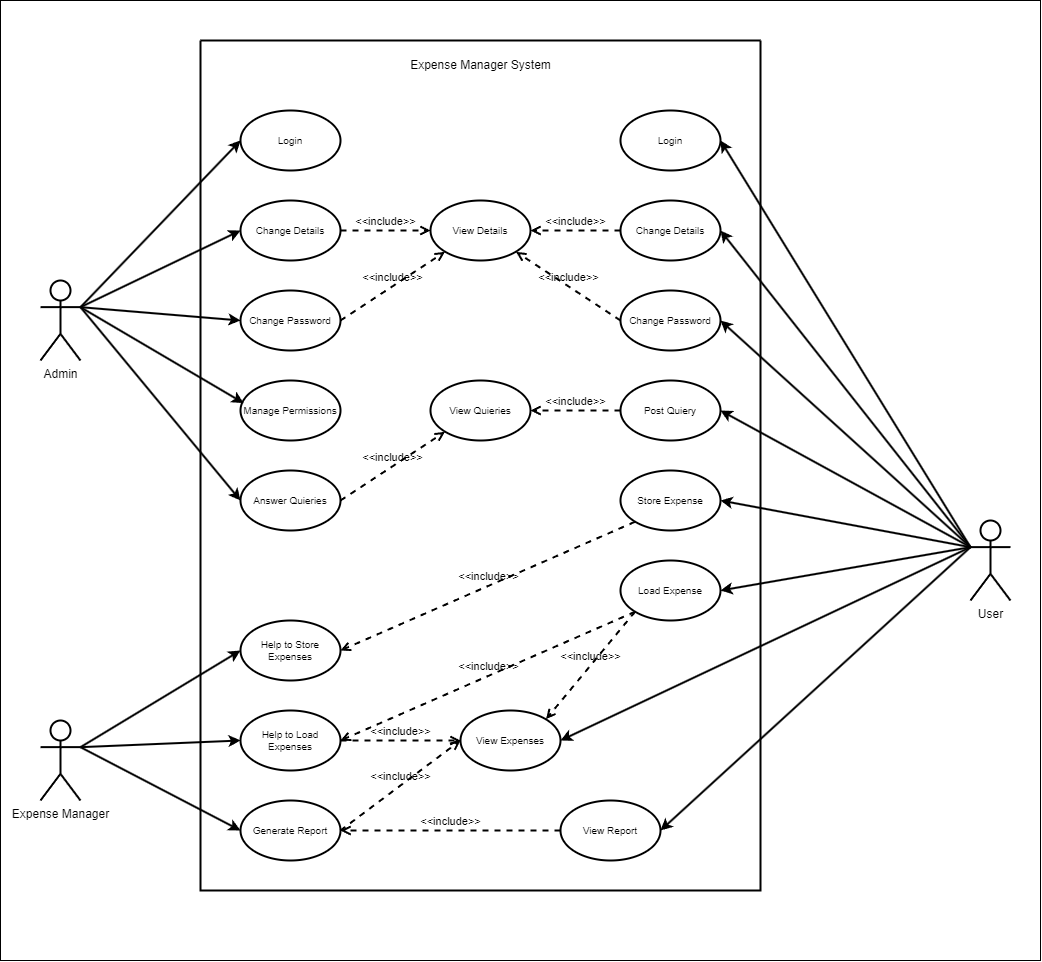

The diagram above was exported from draw.io. Its source (the exported page's mxGraphModel, read from the mxfile embedded in the PNG):
<mxGraphModel dx="1658" dy="1048" grid="1" gridSize="10" guides="1" tooltips="1" connect="1" arrows="1" fold="1" page="0" pageScale="1" pageWidth="1169" pageHeight="827" math="0" shadow="0">
  <root>
    <mxCell id="0" />
    <mxCell id="1" parent="0" />
    <mxCell id="NCo9e5uLpxCyhhtgsszH-62" value="" style="whiteSpace=wrap;html=1;" vertex="1" parent="1">
      <mxGeometry x="-120" width="1040" height="960" as="geometry" />
    </mxCell>
    <mxCell id="NCo9e5uLpxCyhhtgsszH-1" value="" style="swimlane;startSize=0;strokeWidth=2;" vertex="1" parent="1">
      <mxGeometry x="80" y="40" width="560" height="850" as="geometry" />
    </mxCell>
    <mxCell id="NCo9e5uLpxCyhhtgsszH-3" value="View Expenses&lt;span style=&quot;font-family: monospace; font-size: 0px; text-align: start; text-wrap: nowrap;&quot;&gt;%3CmxGraphModel%3E%3Croot%3E%3CmxCell%20id%3D%220%22%2F%3E%3CmxCell%20id%3D%221%22%20parent%3D%220%22%2F%3E%3CmxCell%20id%3D%222%22%20value%3D%22Store%20Expense%22%20style%3D%22strokeWidth%3D2%3Bhtml%3D1%3Bshape%3Dmxgraph.flowchart.start_1%3BwhiteSpace%3Dwrap%3BfontSize%3D10%3B%22%20vertex%3D%221%22%20parent%3D%221%22%3E%3CmxGeometry%20x%3D%22500%22%20y%3D%22380%22%20width%3D%22100%22%20height%3D%2260%22%20as%3D%22geometry%22%2F%3E%3C%2FmxCell%3E%3C%2Froot%3E%3C%2FmxGraphModel%3E&lt;/span&gt;" style="strokeWidth=2;html=1;shape=mxgraph.flowchart.start_1;whiteSpace=wrap;fontSize=10;" vertex="1" parent="NCo9e5uLpxCyhhtgsszH-1">
      <mxGeometry x="260" y="670" width="100" height="60" as="geometry" />
    </mxCell>
    <mxCell id="NCo9e5uLpxCyhhtgsszH-4" value="Expense Manager System" style="text;html=1;align=center;verticalAlign=middle;resizable=0;points=[];autosize=1;strokeColor=none;fillColor=none;strokeWidth=2;" vertex="1" parent="NCo9e5uLpxCyhhtgsszH-1">
      <mxGeometry x="200" y="10" width="160" height="30" as="geometry" />
    </mxCell>
    <mxCell id="NCo9e5uLpxCyhhtgsszH-10" value="Login&lt;span style=&quot;font-family: monospace; font-size: 0px; text-align: start; text-wrap: nowrap;&quot;&gt;%3CmxGraphModel%3E%3Croot%3E%3CmxCell%20id%3D%220%22%2F%3E%3CmxCell%20id%3D%221%22%20parent%3D%220%22%2F%3E%3CmxCell%20id%3D%222%22%20value%3D%22%22%20style%3D%22strokeWidth%3D2%3Bhtml%3D1%3Bshape%3Dmxgraph.flowchart.start_1%3BwhiteSpace%3Dwrap%3BfontSize%3D10%3B%22%20vertex%3D%221%22%20parent%3D%221%22%3E%3CmxGeometry%20x%3D%22270%22%20y%3D%22120%22%20width%3D%22100%22%20height%3D%2260%22%20as%3D%22geometry%22%2F%3E%3C%2FmxCell%3E%3C%2Froot%3E%3C%2FmxGraphModel%3E&lt;/span&gt;" style="strokeWidth=2;html=1;shape=mxgraph.flowchart.start_1;whiteSpace=wrap;fontSize=10;" vertex="1" parent="NCo9e5uLpxCyhhtgsszH-1">
      <mxGeometry x="420" y="70" width="100" height="60" as="geometry" />
    </mxCell>
    <mxCell id="NCo9e5uLpxCyhhtgsszH-11" value="Change Details" style="strokeWidth=2;html=1;shape=mxgraph.flowchart.start_1;whiteSpace=wrap;fontSize=10;" vertex="1" parent="NCo9e5uLpxCyhhtgsszH-1">
      <mxGeometry x="420" y="160" width="100" height="60" as="geometry" />
    </mxCell>
    <mxCell id="NCo9e5uLpxCyhhtgsszH-12" value="Change Password" style="strokeWidth=2;html=1;shape=mxgraph.flowchart.start_1;whiteSpace=wrap;fontSize=10;" vertex="1" parent="NCo9e5uLpxCyhhtgsszH-1">
      <mxGeometry x="420" y="250" width="100" height="60" as="geometry" />
    </mxCell>
    <mxCell id="NCo9e5uLpxCyhhtgsszH-13" value="Store Expense" style="strokeWidth=2;html=1;shape=mxgraph.flowchart.start_1;whiteSpace=wrap;fontSize=10;" vertex="1" parent="NCo9e5uLpxCyhhtgsszH-1">
      <mxGeometry x="420" y="430" width="100" height="60" as="geometry" />
    </mxCell>
    <mxCell id="NCo9e5uLpxCyhhtgsszH-14" value="Load Expense" style="strokeWidth=2;html=1;shape=mxgraph.flowchart.start_1;whiteSpace=wrap;fontSize=10;" vertex="1" parent="NCo9e5uLpxCyhhtgsszH-1">
      <mxGeometry x="420" y="520" width="100" height="60" as="geometry" />
    </mxCell>
    <mxCell id="NCo9e5uLpxCyhhtgsszH-16" value="Generate Report" style="strokeWidth=2;html=1;shape=mxgraph.flowchart.start_1;whiteSpace=wrap;fontSize=10;" vertex="1" parent="NCo9e5uLpxCyhhtgsszH-1">
      <mxGeometry x="40" y="760" width="100" height="60" as="geometry" />
    </mxCell>
    <mxCell id="NCo9e5uLpxCyhhtgsszH-17" value="Help to Store Expenses" style="strokeWidth=2;html=1;shape=mxgraph.flowchart.start_1;whiteSpace=wrap;fontSize=10;" vertex="1" parent="NCo9e5uLpxCyhhtgsszH-1">
      <mxGeometry x="40" y="580" width="100" height="60" as="geometry" />
    </mxCell>
    <mxCell id="NCo9e5uLpxCyhhtgsszH-18" value="Help to Load Expenses" style="strokeWidth=2;html=1;shape=mxgraph.flowchart.start_1;whiteSpace=wrap;fontSize=10;" vertex="1" parent="NCo9e5uLpxCyhhtgsszH-1">
      <mxGeometry x="40" y="670" width="100" height="60" as="geometry" />
    </mxCell>
    <mxCell id="NCo9e5uLpxCyhhtgsszH-19" value="&amp;lt;&amp;lt;include&amp;gt;&amp;gt;" style="html=1;verticalAlign=bottom;labelBackgroundColor=none;endArrow=open;endFill=0;dashed=1;elbow=vertical;exitX=1;exitY=0.5;exitDx=0;exitDy=0;exitPerimeter=0;entryX=0;entryY=0.5;entryDx=0;entryDy=0;entryPerimeter=0;strokeWidth=2;" edge="1" parent="NCo9e5uLpxCyhhtgsszH-1" source="NCo9e5uLpxCyhhtgsszH-18" target="NCo9e5uLpxCyhhtgsszH-3">
      <mxGeometry width="160" relative="1" as="geometry">
        <mxPoint x="110" y="730" as="sourcePoint" />
        <mxPoint x="230" y="720" as="targetPoint" />
      </mxGeometry>
    </mxCell>
    <mxCell id="NCo9e5uLpxCyhhtgsszH-20" value="&amp;lt;&amp;lt;include&amp;gt;&amp;gt;" style="html=1;verticalAlign=bottom;labelBackgroundColor=none;endArrow=open;endFill=0;dashed=1;elbow=vertical;exitX=1;exitY=0.5;exitDx=0;exitDy=0;exitPerimeter=0;entryX=0;entryY=0.5;entryDx=0;entryDy=0;entryPerimeter=0;strokeWidth=2;" edge="1" parent="NCo9e5uLpxCyhhtgsszH-1" source="NCo9e5uLpxCyhhtgsszH-16" target="NCo9e5uLpxCyhhtgsszH-3">
      <mxGeometry width="160" relative="1" as="geometry">
        <mxPoint x="150" y="710" as="sourcePoint" />
        <mxPoint x="254" y="779" as="targetPoint" />
      </mxGeometry>
    </mxCell>
    <mxCell id="NCo9e5uLpxCyhhtgsszH-21" value="&amp;lt;&amp;lt;include&amp;gt;&amp;gt;" style="html=1;verticalAlign=bottom;labelBackgroundColor=none;endArrow=open;endFill=0;dashed=1;elbow=vertical;exitX=0.145;exitY=0.855;exitDx=0;exitDy=0;exitPerimeter=0;entryX=0.855;entryY=0.145;entryDx=0;entryDy=0;entryPerimeter=0;strokeWidth=2;" edge="1" parent="NCo9e5uLpxCyhhtgsszH-1" source="NCo9e5uLpxCyhhtgsszH-14" target="NCo9e5uLpxCyhhtgsszH-3">
      <mxGeometry width="160" relative="1" as="geometry">
        <mxPoint x="150" y="470" as="sourcePoint" />
        <mxPoint x="330" y="460" as="targetPoint" />
      </mxGeometry>
    </mxCell>
    <mxCell id="NCo9e5uLpxCyhhtgsszH-22" value="View Report&lt;span style=&quot;font-family: monospace; font-size: 0px; text-align: start; text-wrap: nowrap;&quot;&gt;%3CmxGraphModel%3E%3Croot%3E%3CmxCell%20id%3D%220%22%2F%3E%3CmxCell%20id%3D%221%22%20parent%3D%220%22%2F%3E%3CmxCell%20id%3D%222%22%20value%3D%22Store%20Expense%22%20style%3D%22strokeWidth%3D2%3Bhtml%3D1%3Bshape%3Dmxgraph.flowchart.start_1%3BwhiteSpace%3Dwrap%3BfontSize%3D10%3B%22%20vertex%3D%221%22%20parent%3D%221%22%3E%3CmxGeometry%20x%3D%22500%22%20y%3D%22380%22%20width%3D%22100%22%20height%3D%2260%22%20as%3D%22geometry%22%2F%3E%3C%2FmxCell%3E%3C%2Froot%3E%3C%2FmxGraphModel%3&lt;/span&gt;" style="strokeWidth=2;html=1;shape=mxgraph.flowchart.start_1;whiteSpace=wrap;fontSize=10;" vertex="1" parent="NCo9e5uLpxCyhhtgsszH-1">
      <mxGeometry x="360" y="760" width="100" height="60" as="geometry" />
    </mxCell>
    <mxCell id="NCo9e5uLpxCyhhtgsszH-24" value="&amp;lt;&amp;lt;include&amp;gt;&amp;gt;" style="html=1;verticalAlign=bottom;labelBackgroundColor=none;endArrow=open;endFill=0;dashed=1;elbow=vertical;exitX=0;exitY=0.5;exitDx=0;exitDy=0;exitPerimeter=0;entryX=1;entryY=0.5;entryDx=0;entryDy=0;entryPerimeter=0;strokeWidth=2;" edge="1" parent="NCo9e5uLpxCyhhtgsszH-1" source="NCo9e5uLpxCyhhtgsszH-22" target="NCo9e5uLpxCyhhtgsszH-16">
      <mxGeometry width="160" relative="1" as="geometry">
        <mxPoint x="430" y="800" as="sourcePoint" />
        <mxPoint x="340" y="800" as="targetPoint" />
      </mxGeometry>
    </mxCell>
    <mxCell id="NCo9e5uLpxCyhhtgsszH-25" value="&amp;lt;&amp;lt;include&amp;gt;&amp;gt;" style="html=1;verticalAlign=bottom;labelBackgroundColor=none;endArrow=open;endFill=0;dashed=1;elbow=vertical;entryX=1;entryY=0.5;entryDx=0;entryDy=0;entryPerimeter=0;exitX=0.145;exitY=0.855;exitDx=0;exitDy=0;exitPerimeter=0;strokeWidth=2;" edge="1" parent="NCo9e5uLpxCyhhtgsszH-1" source="NCo9e5uLpxCyhhtgsszH-14" target="NCo9e5uLpxCyhhtgsszH-18">
      <mxGeometry width="160" relative="1" as="geometry">
        <mxPoint x="150" y="380" as="sourcePoint" />
        <mxPoint x="254" y="449" as="targetPoint" />
      </mxGeometry>
    </mxCell>
    <mxCell id="NCo9e5uLpxCyhhtgsszH-26" value="&amp;lt;&amp;lt;include&amp;gt;&amp;gt;" style="html=1;verticalAlign=bottom;labelBackgroundColor=none;endArrow=open;endFill=0;dashed=1;elbow=vertical;entryX=1;entryY=0.5;entryDx=0;entryDy=0;entryPerimeter=0;exitX=0.145;exitY=0.855;exitDx=0;exitDy=0;exitPerimeter=0;strokeWidth=2;" edge="1" parent="NCo9e5uLpxCyhhtgsszH-1" source="NCo9e5uLpxCyhhtgsszH-13" target="NCo9e5uLpxCyhhtgsszH-17">
      <mxGeometry width="160" relative="1" as="geometry">
        <mxPoint x="444" y="449" as="sourcePoint" />
        <mxPoint x="150" y="380" as="targetPoint" />
      </mxGeometry>
    </mxCell>
    <mxCell id="NCo9e5uLpxCyhhtgsszH-27" value="View Details" style="strokeWidth=2;html=1;shape=mxgraph.flowchart.start_1;whiteSpace=wrap;fontSize=10;" vertex="1" parent="NCo9e5uLpxCyhhtgsszH-1">
      <mxGeometry x="230" y="160" width="100" height="60" as="geometry" />
    </mxCell>
    <mxCell id="NCo9e5uLpxCyhhtgsszH-28" value="&amp;lt;&amp;lt;include&amp;gt;&amp;gt;" style="html=1;verticalAlign=bottom;labelBackgroundColor=none;endArrow=open;endFill=0;dashed=1;elbow=vertical;entryX=0.855;entryY=0.855;entryDx=0;entryDy=0;entryPerimeter=0;exitX=0;exitY=0.5;exitDx=0;exitDy=0;exitPerimeter=0;strokeWidth=2;" edge="1" parent="NCo9e5uLpxCyhhtgsszH-1" source="NCo9e5uLpxCyhhtgsszH-12" target="NCo9e5uLpxCyhhtgsszH-27">
      <mxGeometry width="160" relative="1" as="geometry">
        <mxPoint x="444" y="449" as="sourcePoint" />
        <mxPoint x="150" y="380" as="targetPoint" />
      </mxGeometry>
    </mxCell>
    <mxCell id="NCo9e5uLpxCyhhtgsszH-29" value="&amp;lt;&amp;lt;include&amp;gt;&amp;gt;" style="html=1;verticalAlign=bottom;labelBackgroundColor=none;endArrow=open;endFill=0;dashed=1;elbow=vertical;entryX=1;entryY=0.5;entryDx=0;entryDy=0;entryPerimeter=0;exitX=0;exitY=0.5;exitDx=0;exitDy=0;exitPerimeter=0;strokeWidth=2;" edge="1" parent="NCo9e5uLpxCyhhtgsszH-1" source="NCo9e5uLpxCyhhtgsszH-11" target="NCo9e5uLpxCyhhtgsszH-27">
      <mxGeometry width="160" relative="1" as="geometry">
        <mxPoint x="430" y="290" as="sourcePoint" />
        <mxPoint x="326" y="221" as="targetPoint" />
      </mxGeometry>
    </mxCell>
    <mxCell id="NCo9e5uLpxCyhhtgsszH-31" value="Login" style="strokeWidth=2;html=1;shape=mxgraph.flowchart.start_1;whiteSpace=wrap;fontSize=10;" vertex="1" parent="NCo9e5uLpxCyhhtgsszH-1">
      <mxGeometry x="40" y="70" width="100" height="60" as="geometry" />
    </mxCell>
    <mxCell id="NCo9e5uLpxCyhhtgsszH-32" value="Change Details" style="strokeWidth=2;html=1;shape=mxgraph.flowchart.start_1;whiteSpace=wrap;fontSize=10;" vertex="1" parent="NCo9e5uLpxCyhhtgsszH-1">
      <mxGeometry x="40" y="160" width="100" height="60" as="geometry" />
    </mxCell>
    <mxCell id="NCo9e5uLpxCyhhtgsszH-34" value="Change Password" style="strokeWidth=2;html=1;shape=mxgraph.flowchart.start_1;whiteSpace=wrap;fontSize=10;" vertex="1" parent="NCo9e5uLpxCyhhtgsszH-1">
      <mxGeometry x="40" y="250" width="100" height="60" as="geometry" />
    </mxCell>
    <mxCell id="NCo9e5uLpxCyhhtgsszH-35" value="Manage Permissions" style="strokeWidth=2;html=1;shape=mxgraph.flowchart.start_1;whiteSpace=wrap;fontSize=10;" vertex="1" parent="NCo9e5uLpxCyhhtgsszH-1">
      <mxGeometry x="40" y="340" width="100" height="60" as="geometry" />
    </mxCell>
    <mxCell id="NCo9e5uLpxCyhhtgsszH-36" value="Answer&amp;nbsp;&lt;span style=&quot;color: rgb(0, 0, 0);&quot;&gt;Quieries&lt;/span&gt;" style="strokeWidth=2;html=1;shape=mxgraph.flowchart.start_1;whiteSpace=wrap;fontSize=10;" vertex="1" parent="NCo9e5uLpxCyhhtgsszH-1">
      <mxGeometry x="40" y="430" width="100" height="60" as="geometry" />
    </mxCell>
    <mxCell id="NCo9e5uLpxCyhhtgsszH-37" value="&amp;lt;&amp;lt;include&amp;gt;&amp;gt;" style="html=1;verticalAlign=bottom;labelBackgroundColor=none;endArrow=open;endFill=0;dashed=1;elbow=vertical;entryX=0;entryY=0.5;entryDx=0;entryDy=0;entryPerimeter=0;exitX=1;exitY=0.5;exitDx=0;exitDy=0;exitPerimeter=0;strokeWidth=2;" edge="1" parent="NCo9e5uLpxCyhhtgsszH-1" source="NCo9e5uLpxCyhhtgsszH-32" target="NCo9e5uLpxCyhhtgsszH-27">
      <mxGeometry width="160" relative="1" as="geometry">
        <mxPoint x="430" y="200" as="sourcePoint" />
        <mxPoint x="340" y="200" as="targetPoint" />
      </mxGeometry>
    </mxCell>
    <mxCell id="NCo9e5uLpxCyhhtgsszH-38" value="&amp;lt;&amp;lt;include&amp;gt;&amp;gt;" style="html=1;verticalAlign=bottom;labelBackgroundColor=none;endArrow=open;endFill=0;dashed=1;elbow=vertical;entryX=0.145;entryY=0.855;entryDx=0;entryDy=0;entryPerimeter=0;exitX=1;exitY=0.5;exitDx=0;exitDy=0;exitPerimeter=0;strokeWidth=2;" edge="1" parent="NCo9e5uLpxCyhhtgsszH-1" source="NCo9e5uLpxCyhhtgsszH-34" target="NCo9e5uLpxCyhhtgsszH-27">
      <mxGeometry width="160" relative="1" as="geometry">
        <mxPoint x="150" y="200" as="sourcePoint" />
        <mxPoint x="240" y="200" as="targetPoint" />
      </mxGeometry>
    </mxCell>
    <mxCell id="NCo9e5uLpxCyhhtgsszH-39" value="View Quieries" style="strokeWidth=2;html=1;shape=mxgraph.flowchart.start_1;whiteSpace=wrap;fontSize=10;" vertex="1" parent="NCo9e5uLpxCyhhtgsszH-1">
      <mxGeometry x="230" y="340" width="100" height="60" as="geometry" />
    </mxCell>
    <mxCell id="NCo9e5uLpxCyhhtgsszH-41" value="Post Quiery" style="strokeWidth=2;html=1;shape=mxgraph.flowchart.start_1;whiteSpace=wrap;fontSize=10;" vertex="1" parent="NCo9e5uLpxCyhhtgsszH-1">
      <mxGeometry x="420" y="340" width="100" height="60" as="geometry" />
    </mxCell>
    <mxCell id="NCo9e5uLpxCyhhtgsszH-42" value="&amp;lt;&amp;lt;include&amp;gt;&amp;gt;" style="html=1;verticalAlign=bottom;labelBackgroundColor=none;endArrow=open;endFill=0;dashed=1;elbow=vertical;entryX=0.145;entryY=0.855;entryDx=0;entryDy=0;entryPerimeter=0;exitX=1;exitY=0.5;exitDx=0;exitDy=0;exitPerimeter=0;strokeWidth=2;" edge="1" parent="NCo9e5uLpxCyhhtgsszH-1" source="NCo9e5uLpxCyhhtgsszH-36" target="NCo9e5uLpxCyhhtgsszH-39">
      <mxGeometry width="160" relative="1" as="geometry">
        <mxPoint x="150" y="290" as="sourcePoint" />
        <mxPoint x="255" y="221" as="targetPoint" />
      </mxGeometry>
    </mxCell>
    <mxCell id="NCo9e5uLpxCyhhtgsszH-43" value="&amp;lt;&amp;lt;include&amp;gt;&amp;gt;" style="html=1;verticalAlign=bottom;labelBackgroundColor=none;endArrow=open;endFill=0;dashed=1;elbow=vertical;entryX=1;entryY=0.5;entryDx=0;entryDy=0;entryPerimeter=0;exitX=0;exitY=0.5;exitDx=0;exitDy=0;exitPerimeter=0;strokeWidth=2;" edge="1" parent="NCo9e5uLpxCyhhtgsszH-1" source="NCo9e5uLpxCyhhtgsszH-41" target="NCo9e5uLpxCyhhtgsszH-39">
      <mxGeometry width="160" relative="1" as="geometry">
        <mxPoint x="150" y="470" as="sourcePoint" />
        <mxPoint x="255" y="401" as="targetPoint" />
      </mxGeometry>
    </mxCell>
    <mxCell id="NCo9e5uLpxCyhhtgsszH-5" value="Expense Manager&lt;div&gt;&lt;br&gt;&lt;/div&gt;" style="shape=umlActor;verticalLabelPosition=bottom;verticalAlign=top;html=1;outlineConnect=0;strokeWidth=2;" vertex="1" parent="1">
      <mxGeometry x="-80" y="720" width="40" height="80" as="geometry" />
    </mxCell>
    <mxCell id="NCo9e5uLpxCyhhtgsszH-6" value="User" style="shape=umlActor;verticalLabelPosition=bottom;verticalAlign=top;html=1;outlineConnect=0;strokeWidth=2;" vertex="1" parent="1">
      <mxGeometry x="850" y="520" width="40" height="80" as="geometry" />
    </mxCell>
    <mxCell id="NCo9e5uLpxCyhhtgsszH-7" value="Admin" style="shape=umlActor;verticalLabelPosition=bottom;verticalAlign=top;html=1;outlineConnect=0;strokeWidth=2;" vertex="1" parent="1">
      <mxGeometry x="-80" y="280" width="40" height="80" as="geometry" />
    </mxCell>
    <mxCell id="NCo9e5uLpxCyhhtgsszH-45" style="edgeStyle=none;html=1;exitX=1;exitY=0.3333333333333333;exitDx=0;exitDy=0;exitPerimeter=0;entryX=0;entryY=0.5;entryDx=0;entryDy=0;entryPerimeter=0;elbow=vertical;strokeWidth=2;" edge="1" parent="1" source="NCo9e5uLpxCyhhtgsszH-7" target="NCo9e5uLpxCyhhtgsszH-31">
      <mxGeometry relative="1" as="geometry" />
    </mxCell>
    <mxCell id="NCo9e5uLpxCyhhtgsszH-46" style="edgeStyle=none;html=1;exitX=1;exitY=0.3333333333333333;exitDx=0;exitDy=0;exitPerimeter=0;entryX=0;entryY=0.5;entryDx=0;entryDy=0;entryPerimeter=0;elbow=vertical;strokeWidth=2;" edge="1" parent="1" source="NCo9e5uLpxCyhhtgsszH-7" target="NCo9e5uLpxCyhhtgsszH-32">
      <mxGeometry relative="1" as="geometry" />
    </mxCell>
    <mxCell id="NCo9e5uLpxCyhhtgsszH-47" style="edgeStyle=none;html=1;exitX=1;exitY=0.3333333333333333;exitDx=0;exitDy=0;exitPerimeter=0;entryX=0;entryY=0.5;entryDx=0;entryDy=0;entryPerimeter=0;elbow=vertical;strokeWidth=2;" edge="1" parent="1" source="NCo9e5uLpxCyhhtgsszH-7" target="NCo9e5uLpxCyhhtgsszH-34">
      <mxGeometry relative="1" as="geometry" />
    </mxCell>
    <mxCell id="NCo9e5uLpxCyhhtgsszH-48" style="edgeStyle=none;html=1;exitX=1;exitY=0.3333333333333333;exitDx=0;exitDy=0;exitPerimeter=0;entryX=0.032;entryY=0.377;entryDx=0;entryDy=0;entryPerimeter=0;elbow=vertical;strokeWidth=2;" edge="1" parent="1" source="NCo9e5uLpxCyhhtgsszH-7" target="NCo9e5uLpxCyhhtgsszH-35">
      <mxGeometry relative="1" as="geometry" />
    </mxCell>
    <mxCell id="NCo9e5uLpxCyhhtgsszH-49" style="edgeStyle=none;html=1;exitX=1;exitY=0.3333333333333333;exitDx=0;exitDy=0;exitPerimeter=0;entryX=0;entryY=0.5;entryDx=0;entryDy=0;entryPerimeter=0;elbow=vertical;strokeWidth=2;" edge="1" parent="1" source="NCo9e5uLpxCyhhtgsszH-7" target="NCo9e5uLpxCyhhtgsszH-36">
      <mxGeometry relative="1" as="geometry" />
    </mxCell>
    <mxCell id="NCo9e5uLpxCyhhtgsszH-50" style="edgeStyle=none;html=1;entryX=1;entryY=0.5;entryDx=0;entryDy=0;entryPerimeter=0;elbow=vertical;exitX=0;exitY=0.3333333333333333;exitDx=0;exitDy=0;exitPerimeter=0;strokeWidth=2;" edge="1" parent="1" source="NCo9e5uLpxCyhhtgsszH-6" target="NCo9e5uLpxCyhhtgsszH-10">
      <mxGeometry relative="1" as="geometry">
        <mxPoint x="770" y="320" as="sourcePoint" />
      </mxGeometry>
    </mxCell>
    <mxCell id="NCo9e5uLpxCyhhtgsszH-51" style="edgeStyle=none;html=1;exitX=0;exitY=0.3333333333333333;exitDx=0;exitDy=0;exitPerimeter=0;entryX=1;entryY=0.5;entryDx=0;entryDy=0;entryPerimeter=0;elbow=vertical;strokeWidth=2;" edge="1" parent="1" source="NCo9e5uLpxCyhhtgsszH-6" target="NCo9e5uLpxCyhhtgsszH-11">
      <mxGeometry relative="1" as="geometry" />
    </mxCell>
    <mxCell id="NCo9e5uLpxCyhhtgsszH-52" style="edgeStyle=none;html=1;exitX=0;exitY=0.3333333333333333;exitDx=0;exitDy=0;exitPerimeter=0;entryX=1;entryY=0.5;entryDx=0;entryDy=0;entryPerimeter=0;elbow=vertical;strokeWidth=2;" edge="1" parent="1" source="NCo9e5uLpxCyhhtgsszH-6" target="NCo9e5uLpxCyhhtgsszH-12">
      <mxGeometry relative="1" as="geometry" />
    </mxCell>
    <mxCell id="NCo9e5uLpxCyhhtgsszH-53" style="edgeStyle=none;html=1;exitX=0;exitY=0.3333333333333333;exitDx=0;exitDy=0;exitPerimeter=0;entryX=1;entryY=0.5;entryDx=0;entryDy=0;entryPerimeter=0;elbow=vertical;strokeWidth=2;" edge="1" parent="1" source="NCo9e5uLpxCyhhtgsszH-6" target="NCo9e5uLpxCyhhtgsszH-41">
      <mxGeometry relative="1" as="geometry" />
    </mxCell>
    <mxCell id="NCo9e5uLpxCyhhtgsszH-54" style="edgeStyle=none;html=1;exitX=0;exitY=0.3333333333333333;exitDx=0;exitDy=0;exitPerimeter=0;entryX=1;entryY=0.5;entryDx=0;entryDy=0;entryPerimeter=0;elbow=vertical;strokeWidth=2;" edge="1" parent="1" source="NCo9e5uLpxCyhhtgsszH-6" target="NCo9e5uLpxCyhhtgsszH-13">
      <mxGeometry relative="1" as="geometry" />
    </mxCell>
    <mxCell id="NCo9e5uLpxCyhhtgsszH-55" style="edgeStyle=none;html=1;exitX=0;exitY=0.3333333333333333;exitDx=0;exitDy=0;exitPerimeter=0;entryX=1;entryY=0.5;entryDx=0;entryDy=0;entryPerimeter=0;elbow=vertical;strokeWidth=2;" edge="1" parent="1" source="NCo9e5uLpxCyhhtgsszH-6" target="NCo9e5uLpxCyhhtgsszH-14">
      <mxGeometry relative="1" as="geometry" />
    </mxCell>
    <mxCell id="NCo9e5uLpxCyhhtgsszH-56" style="edgeStyle=none;html=1;exitX=0;exitY=0.3333333333333333;exitDx=0;exitDy=0;exitPerimeter=0;entryX=1;entryY=0.5;entryDx=0;entryDy=0;entryPerimeter=0;elbow=vertical;strokeWidth=2;" edge="1" parent="1" source="NCo9e5uLpxCyhhtgsszH-6" target="NCo9e5uLpxCyhhtgsszH-3">
      <mxGeometry relative="1" as="geometry" />
    </mxCell>
    <mxCell id="NCo9e5uLpxCyhhtgsszH-57" style="edgeStyle=none;html=1;exitX=0;exitY=0.3333333333333333;exitDx=0;exitDy=0;exitPerimeter=0;entryX=1;entryY=0.5;entryDx=0;entryDy=0;entryPerimeter=0;elbow=vertical;strokeWidth=2;" edge="1" parent="1" source="NCo9e5uLpxCyhhtgsszH-6" target="NCo9e5uLpxCyhhtgsszH-22">
      <mxGeometry relative="1" as="geometry" />
    </mxCell>
    <mxCell id="NCo9e5uLpxCyhhtgsszH-59" style="edgeStyle=none;html=1;exitX=1;exitY=0.3333333333333333;exitDx=0;exitDy=0;exitPerimeter=0;entryX=0;entryY=0.5;entryDx=0;entryDy=0;entryPerimeter=0;elbow=vertical;strokeWidth=2;" edge="1" parent="1" source="NCo9e5uLpxCyhhtgsszH-5" target="NCo9e5uLpxCyhhtgsszH-17">
      <mxGeometry relative="1" as="geometry" />
    </mxCell>
    <mxCell id="NCo9e5uLpxCyhhtgsszH-60" style="edgeStyle=none;html=1;exitX=1;exitY=0.3333333333333333;exitDx=0;exitDy=0;exitPerimeter=0;entryX=0;entryY=0.5;entryDx=0;entryDy=0;entryPerimeter=0;elbow=vertical;strokeWidth=2;" edge="1" parent="1" source="NCo9e5uLpxCyhhtgsszH-5" target="NCo9e5uLpxCyhhtgsszH-18">
      <mxGeometry relative="1" as="geometry" />
    </mxCell>
    <mxCell id="NCo9e5uLpxCyhhtgsszH-61" style="edgeStyle=none;html=1;exitX=1;exitY=0.3333333333333333;exitDx=0;exitDy=0;exitPerimeter=0;entryX=0;entryY=0.5;entryDx=0;entryDy=0;entryPerimeter=0;elbow=vertical;strokeWidth=2;" edge="1" parent="1" source="NCo9e5uLpxCyhhtgsszH-5" target="NCo9e5uLpxCyhhtgsszH-16">
      <mxGeometry relative="1" as="geometry" />
    </mxCell>
  </root>
</mxGraphModel>